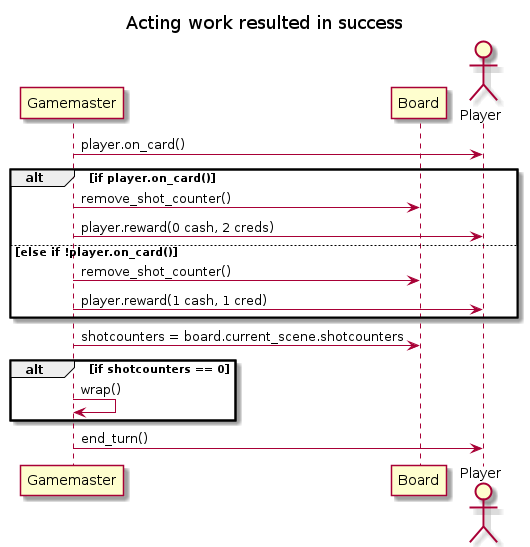

The diagram above was rendered by PlantUML. Its source (embedded in the PNG):
@startuml
title: Acting work resulted in success

participant Gamemaster
participant Board
actor Player

Gamemaster -> Player: player.on_card()
alt if player.on_card()
  Gamemaster -> Board: remove_shot_counter()
  Gamemaster -> Player: player.reward(0 cash, 2 creds)

else else if !player.on_card()
  Gamemaster -> Board: remove_shot_counter()
  Gamemaster -> Player: player.reward(1 cash, 1 cred)
end
Gamemaster -> Board: shotcounters = board.current_scene.shotcounters
alt if shotcounters == 0
  Gamemaster -> Gamemaster: wrap()
end
Gamemaster -> Player: end_turn()
@enduml